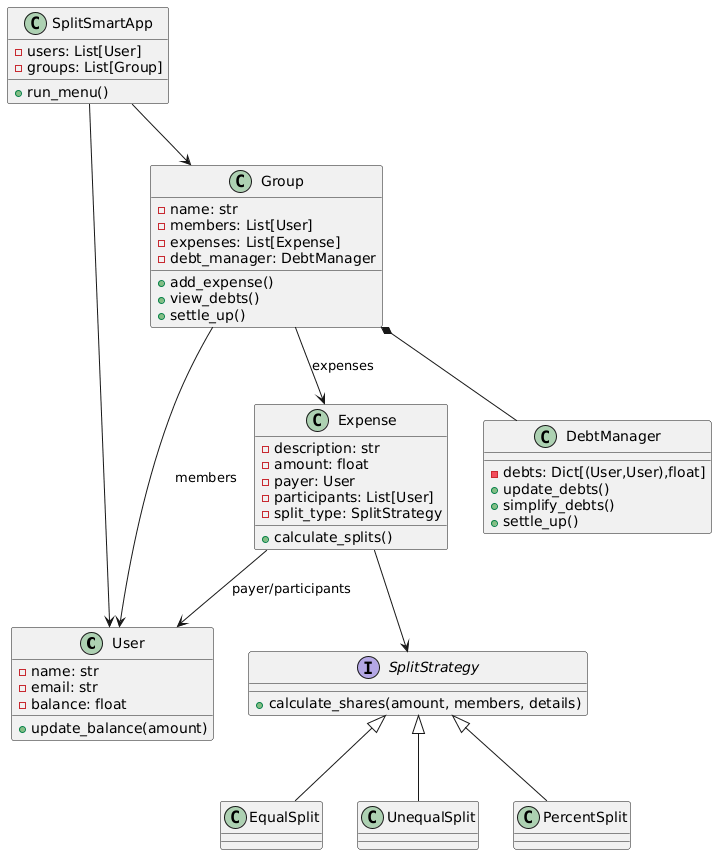

The diagram above was rendered by PlantUML. Its source (embedded in the PNG):
@startuml
class User {
  - name: str
  - email: str
  - balance: float
  + update_balance(amount)
}

class Group {
  - name: str
  - members: List[User]
  - expenses: List[Expense]
  - debt_manager: DebtManager
  + add_expense()
  + view_debts()
  + settle_up()
}

class Expense {
  - description: str
  - amount: float
  - payer: User
  - participants: List[User]
  - split_type: SplitStrategy
  + calculate_splits()
}

interface SplitStrategy {
  + calculate_shares(amount, members, details)
}

class EqualSplit
class UnequalSplit
class PercentSplit
SplitStrategy <|-- EqualSplit
SplitStrategy <|-- UnequalSplit
SplitStrategy <|-- PercentSplit

class DebtManager {
  - debts: Dict[(User,User),float]
  + update_debts()
  + simplify_debts()
  + settle_up()
}

class SplitSmartApp {
  - users: List[User]
  - groups: List[Group]
  + run_menu()
}

Group --> User : members
Group --> Expense : expenses
Group *-- DebtManager
Expense --> SplitStrategy
SplitSmartApp --> Group
SplitSmartApp --> User
Expense --> User : payer/participants
@enduml